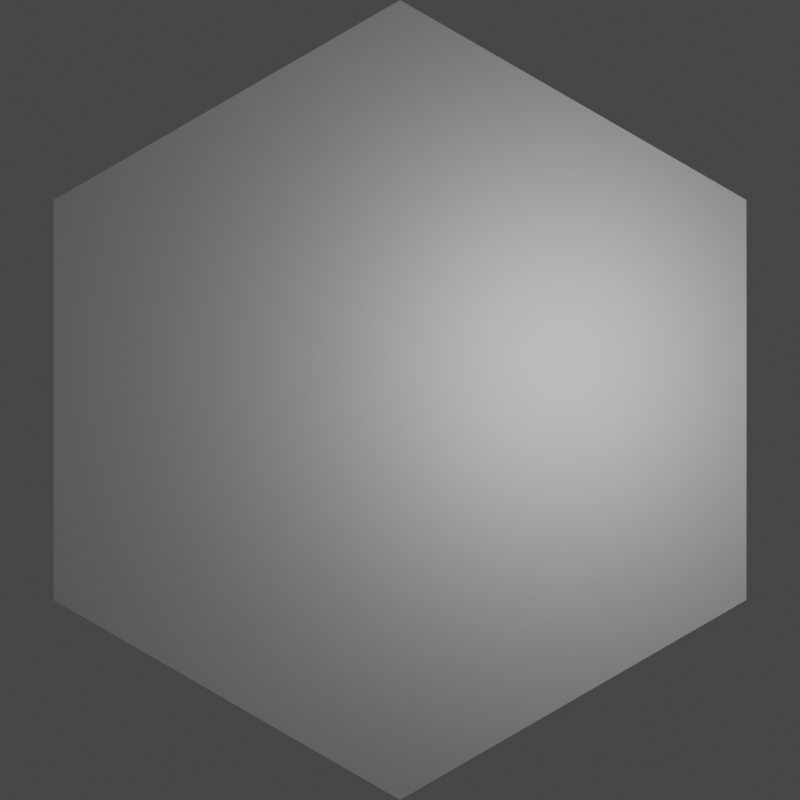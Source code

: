 # Source: HexMesh.blend  (saved by Blender 3.1.7; exported with 4.5.12 LTS)
import bpy
from mathutils import Matrix  # noqa: F401  (used for matrix-valued properties, if any)

bpy.ops.wm.read_factory_settings(use_empty=True)
scene = bpy.context.scene
scene.name = 'Scene'

# ---- collections
col_collection = bpy.data.collections.new('Collection'); scene.collection.children.link(col_collection)

# ---- world
world_world = bpy.data.worlds.new('World'); scene.world = world_world
world_world.use_nodes = True; world_world.node_tree.nodes.clear()
_N = world_world.node_tree.nodes; _L = world_world.node_tree.links
n0 = _N.new('ShaderNodeOutputWorld'); n0.name = 'World Output'; n0.location = (300, 300)
n1 = _N.new('ShaderNodeBackground'); n1.name = 'Background'; n1.location = (10, 300)
n1.inputs[0].default_value = (0.05088, 0.05088, 0.05088, 1.0)
_L.new(n1.outputs[0], n0.inputs[0])
n0.is_active_output = True
world_world.color = (0.05088, 0.05088, 0.05088)
world_world.use_sun_shadow = False
world_world.sun_shadow_jitter_overblur = 0.0

# ---- cameras
cam_camera = bpy.data.cameras.new('Camera')
cam_camera.type = 'ORTHO'
cam_camera.clip_end = 100.0
cam_camera.ortho_scale = 20.0

# ---- lights
light_light = bpy.data.lights.new('Light', 'POINT')
light_light.transmission_factor = 0.0
light_light.energy = 1000.0
light_light.shadow_soft_size = 0.1
light_light.shadow_maximum_resolution = 0.006
light_light.use_absolute_resolution = True

# ---- meshes
me_cylinder = bpy.data.meshes.new('Cylinder')
me_cylinder.from_pydata([(0.0, -20.0, -10.0), (0.0, -4.371e-07, -10.0), (8.66, -20.0, -5.0), (8.66, -2.186e-07, -5.0), (8.66, -20.0, 5.0), (8.66, 2.186e-07, 5.0), (-8.742e-07, -20.0, 10.0), (-8.742e-07, 4.371e-07, 10.0), (-8.66, -20.0, 5.0), (-8.66, 2.186e-07, 5.0), (-8.66, -20.0, -5.0), (-8.66, -2.186e-07, -5.0)], [], [(0, 1, 3, 2), (2, 3, 5, 4), (4, 5, 7, 6), (6, 7, 9, 8), (3, 1, 11, 9, 7, 5), (8, 9, 11, 10), (10, 11, 1, 0)])
_uv = me_cylinder.uv_layers.new(name='UVMap')
_uv.uv.foreach_set('vector', [0.872, 0.1206, 0.872, 0.1206, 0.872, 0.1206, 0.872, 0.1206, 0.872, 0.1206, 0.872, 0.1206, 0.872, 0.1206, 0.872, 0.1206, 0.872, 0.1206, 0.872, 0.1206, 0.872, 0.1206, 0.872, 0.1206, 0.872, 0.1206, 0.872, 0.1206, 0.872, 0.1206, 0.872, 0.1206, 0.933, 0.75, 0.5, 1.0, 0.06699, 0.75, 0.06699, 0.25, 0.5, 0.0, 0.933, 0.25, 0.872, 0.1206, 0.872, 0.1206, 0.872, 0.1206, 0.872, 0.1206, 0.872, 0.1206, 0.872, 0.1206, 0.872, 0.1206, 0.872, 0.1206])
me_cylinder.use_remesh_fix_poles = True
me_cylinder.use_remesh_preserve_attributes = False
me_cylinder.update()

# ---- objects
ob_light = bpy.data.objects.new('Light', light_light)
ob_camera = bpy.data.objects.new('Camera', cam_camera)
ob_hexcellmesh = bpy.data.objects.new('HexCellMesh', me_cylinder)

# ---- transforms, parenting, visibility, modifiers, constraints
ob_light.location = (4.076, 1.005, 5.904)
ob_light.rotation_euler = (0.6503, 0.05522, 1.866)
ob_light.lock_rotations_4d = False
ob_light.empty_display_type = 'ARROWS'
ob_light.color = (0.0, 0.0, 0.0, 0.0)
ob_light.lineart.crease_threshold = 0.0
ob_camera.location = (0.0, 0.0, 27.68)
ob_camera.lock_rotations_4d = False
ob_camera.empty_display_type = 'ARROWS'
ob_camera.color = (0.0, 0.0, 0.0, 0.0)
ob_camera.display_type = 'WIRE'
ob_camera.lineart.crease_threshold = 0.0
ob_hexcellmesh.location = (0.0, 0.0, 0.0)
ob_hexcellmesh.rotation_euler = (1.571, -0.0, 0.0)

# ---- collection membership
col_collection.objects.link(ob_light)
col_collection.objects.link(ob_camera)
col_collection.objects.link(ob_hexcellmesh)

# ---- scene / render settings (as saved in the file)
scene.camera = ob_camera
scene.frame_start = 1; scene.frame_end = 250; scene.frame_set(1)
scene.render.engine = 'BLENDER_EEVEE_NEXT'
scene.render.resolution_x = 1080
scene.cycles.sampling_pattern = 'TABULATED_SOBOL'
scene.cycles.use_light_tree = False
scene.view_settings.view_transform = 'Filmic'
bpy.context.view_layer.update()
